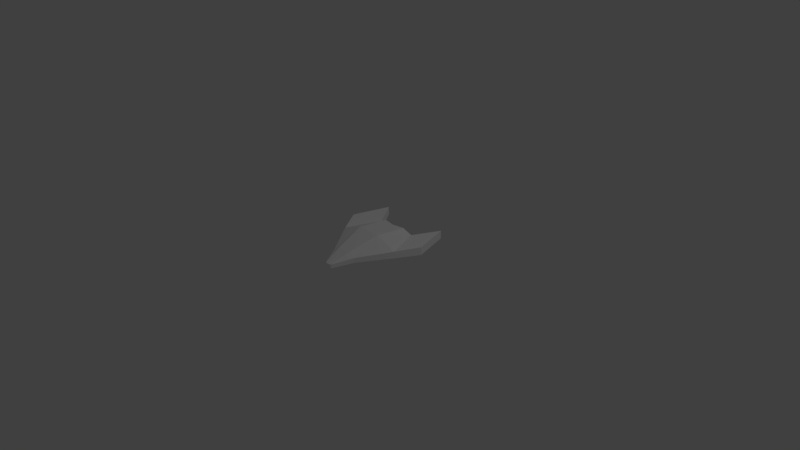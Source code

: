 # Source: ship.blend  (saved by Blender 2.78.0; exported with 4.5.12 LTS)
import bpy
from mathutils import Matrix  # noqa: F401  (used for matrix-valued properties, if any)

bpy.ops.wm.read_factory_settings(use_empty=True)
scene = bpy.context.scene
scene.name = 'Scene'

# ---- collections
col_collection_1 = bpy.data.collections.new('Collection 1'); scene.collection.children.link(col_collection_1)

# ---- materials (node trees are filled in below, after node groups)
mat_cube1_auv = bpy.data.materials.new('cube1_auv')
mat_cube1_auv.alpha_threshold = 0.0
mat_cube1_auv.use_transparent_shadow = False
mat_cube1_auv.diffuse_color = (1.0, 1.0, 1.0, 1.0)
mat_cube1_auv.roughness = 0.5

# ---- material node trees

# ---- world
world_world = bpy.data.worlds.new('World'); scene.world = world_world
world_world.color = (0.05088, 0.05088, 0.05088)
world_world.use_sun_shadow = False
world_world.sun_shadow_jitter_overblur = 0.0
world_world.cycles.sampling_method = 'MANUAL'

# ---- cameras
cam_camera = bpy.data.cameras.new('Camera')
cam_camera.clip_end = 100.0
cam_camera.lens = 35.0
cam_camera.sensor_width = 32.0
cam_camera.sensor_height = 18.0
cam_camera.ortho_scale = 7.314
cam_camera.dof.focus_distance = 0.0
cam_camera.dof.aperture_fstop = 128.0

# ---- lights
light_lamp = bpy.data.lights.new('Lamp', 'POINT')
light_lamp.transmission_factor = 0.0
light_lamp.cutoff_distance = 30.0
light_lamp.energy = 100.0
light_lamp.shadow_buffer_clip_start = 1.001
light_lamp.shadow_soft_size = 0.1
light_lamp.shadow_maximum_resolution = 0.006
light_lamp.use_absolute_resolution = True

# ---- meshes
me_cube1_cube1_auv = bpy.data.meshes.new('cube1_cube1_auv')
me_cube1_cube1_auv.from_pydata([(0.466, 0.1179, -7.451e-09), (0.4966, 0.1253, 0.8051), (0.2848, 0.07077, 0.4726), (0.1696, 0.01659, 0.4422), (0.1696, 0.01659, 2.608e-08), (0.09131, 0.06394, -0.4114), (0.1826, 0.0947, -0.4114), (0.1826, 0.1623, -0.4114), (0.466, 0.2097, -1.863e-08), (0.6476, 0.2355, 0.2991), (0.1696, 0.3281, -3.725e-09), (0.2848, 0.2097, 0.4726), (0.1696, 0.2806, 0.4422), (0.05344, 0.115, -0.6594), (0.05344, 0.06189, -0.6594), (0.04083, 0.115, -0.6736), (0.04083, 0.06189, -0.6736), (-5.972e-08, 0.115, -0.6831), (-5.972e-08, 0.0453, -0.6831), (-0.04083, 0.115, -0.6736), (-3.597e-08, 0.2098, -0.4114), (-3.597e-08, 0.04735, -0.4114), (-0.09131, 0.06394, -0.4114), (-0.04083, 0.06189, -0.6736), (3.6e-08, 0.2806, 0.4118), (-8.882e-16, 0.3281, 1.118e-08), (-0.1696, 0.01659, 0.4422), (3.6e-08, -9.537e-07, 0.4118), (-0.1696, 0.3281, 2.608e-08), (-0.1696, 0.2806, 0.4422), (0.0, -9.537e-07, 4.098e-08), (-0.1696, 0.01659, 5.588e-08), (0.6476, 0.1253, 0.2991), (0.4966, 0.2355, 0.8051), (0.09131, 0.2098, -0.4114), (-0.466, 0.1179, 7.078e-08), (-0.6476, 0.2355, 0.2991), (-0.466, 0.2097, 5.96e-08), (-0.4966, 0.1253, 0.8051), (-0.6476, 0.1253, 0.2991), (-0.2848, 0.07077, 0.4726), (-0.1826, 0.1623, -0.4114), (-0.1826, 0.0947, -0.4114), (-0.2848, 0.2097, 0.4726), (-0.05344, 0.115, -0.6594), (-0.05344, 0.06189, -0.6594), (-0.4966, 0.2355, 0.8051), (-0.09131, 0.2098, -0.4114)], [], [(0, 1, 2), (0, 3, 4), (0, 5, 6), (0, 7, 8), (8, 9, 0), (8, 7, 10), (2, 1, 11), (2, 3, 0), (11, 9, 8), (11, 3, 2), (11, 10, 12), (13, 7, 14), (14, 15, 13), (14, 5, 16), (14, 7, 6), (17, 15, 18), (17, 19, 20), (18, 15, 16), (18, 5, 21), (18, 19, 17), (18, 22, 23), (24, 3, 12), (24, 10, 25), (24, 26, 27), (24, 28, 29), (27, 3, 24), (27, 26, 30), (25, 28, 24), (30, 3, 27), (30, 5, 4), (30, 26, 31), (30, 22, 21), (32, 0, 9), (32, 1, 0), (9, 11, 33), (9, 1, 32), (33, 11, 1), (33, 1, 9), (16, 15, 14), (16, 5, 18), (15, 20, 34), (15, 7, 13), (12, 3, 11), (12, 10, 24), (10, 11, 8), (10, 20, 25), (10, 7, 34), (4, 3, 30), (4, 5, 0), (34, 20, 10), (34, 7, 15), (20, 15, 17), (20, 28, 25), (21, 5, 30), (21, 22, 18), (6, 5, 14), (6, 7, 0), (35, 36, 37), (35, 38, 39), (35, 26, 40), (35, 22, 31), (35, 41, 42), (37, 43, 28), (37, 36, 43), (37, 41, 35), (40, 38, 35), (40, 26, 43), (43, 38, 40), (43, 26, 29), (44, 19, 45), (44, 41, 19), (45, 19, 23), (45, 22, 42), (45, 41, 44), (39, 38, 36), (36, 35, 39), (36, 38, 46), (46, 43, 36), (38, 43, 46), (23, 19, 18), (23, 22, 45), (19, 41, 47), (29, 26, 24), (29, 28, 43), (28, 20, 47), (28, 41, 37), (31, 26, 35), (31, 22, 30), (47, 20, 19), (47, 41, 28), (42, 22, 35), (42, 41, 45)])
me_cube1_cube1_auv.polygons.foreach_set('use_smooth', [True] * 92)
_k = set([(0, 1), (0, 2), (0, 3), (0, 4), (0, 6), (0, 8), (0, 32), (1, 2), (1, 32), (1, 33), (2, 3), (2, 11), (3, 4), (3, 12), (3, 27), (4, 5), (4, 30), (5, 6), (5, 14), (5, 16), (5, 18), (5, 21), (5, 30), (6, 7), (6, 14), (7, 8), (7, 10), (7, 13), (7, 34), (8, 9), (8, 10), (8, 11), (9, 32), (9, 33), (10, 11), (10, 12), (10, 24), (10, 25), (10, 34), (11, 12), (11, 33), (12, 24), (13, 14), (13, 15), (14, 16), (15, 16), (15, 17), (15, 20), (15, 34), (16, 18), (17, 18), (17, 19), (17, 20), (18, 21), (18, 22), (18, 23), (19, 20), (19, 23), (19, 44), (19, 47), (20, 34), (20, 47), (21, 22), (21, 30), (22, 23), (22, 30), (22, 31), (22, 42), (22, 45), (23, 45), (24, 27), (24, 28), (24, 29), (25, 28), (26, 27), (26, 29), (26, 31), (26, 35), (26, 40), (27, 30), (28, 29), (28, 37), (28, 41), (28, 43), (28, 47), (29, 43), (30, 31), (31, 35), (35, 37), (35, 38), (35, 39), (35, 40), (35, 42), (36, 37), (36, 39), (36, 46), (37, 41), (37, 43), (38, 39), (38, 40), (38, 46), (40, 43), (41, 42), (41, 44), (41, 47), (42, 45), (43, 46), (44, 45)])
me_cube1_cube1_auv.attributes.new('sharp_edge', 'BOOLEAN', 'EDGE').data.foreach_set('value', [ (min(e.vertices), max(e.vertices)) in _k for e in me_cube1_cube1_auv.edges])
_uv = me_cube1_cube1_auv.uv_layers.new(name='UVMap')
_uv.uv.foreach_set('vector', [0.4142, 0.5452, 0.4102, 0.4927, 0.4263, 0.5145, 0.4142, 0.5452, 0.4363, 0.5168, 0.4357, 0.5454, 0.4142, 0.5452, 0.4389, 0.5725, 0.433, 0.5725, 0.193, 0.665, 0.2196, 0.8867, 0.1211, 0.6883, 0.1211, 0.6883, 0.07011, 0.5411, 0.193, 0.665, 0.2342, 0.6266, 0.307, 0.8357, 0.3718, 0.6565, 0.3572, 0.3282, 0.1877, 0.3762, 0.3524, 0.4205, 0.4263, 0.5145, 0.4363, 0.5168, 0.4142, 0.5452, 0.8402, 0.844, 1.0, 0.7682, 0.92, 0.6367, 0.3524, 0.4205, 0.4098, 0.287, 0.3572, 0.3282, 0.3636, 0.4345, 0.3718, 0.6565, 0.4133, 0.4699, 0.2815, 0.9746, 0.2196, 0.8867, 0.3295, 0.9612, 0.2793, 0.03329, 0.335, 0.05198, 0.3226, 0.05815, 0.439, 0.589, 0.4389, 0.5725, 0.4416, 0.5891, 0.3295, 0.9612, 0.2196, 0.8867, 0.3095, 0.8517, 0.3487, 0.04391, 0.335, 0.05198, 0.2978, 0.0, 0.3526, 0.9441, 0.3389, 0.936, 0.3875, 0.8409, 0.2978, 0.0, 0.335, 0.05198, 0.2911, 0.01823, 0.4445, 0.5889, 0.4389, 0.5725, 0.445, 0.5727, 0.2978, 0.0, 0.335, 0.05198, 0.3487, 0.04391, 0.4445, 0.5889, 0.4389, 0.5725, 0.4416, 0.5891, 0.4688, 0.4536, 0.4098, 0.287, 0.4018, 0.4438, 0.4851, 0.4938, 0.3718, 0.6565, 0.443, 0.6754, 0.5082, 0.4471, 0.4326, 0.2646, 0.5121, 0.2586, 0.4851, 0.4821, 0.3718, 0.6448, 0.4133, 0.4582, 0.481, 0.2854, 0.4098, 0.287, 0.4688, 0.4536, 0.4473, 0.519, 0.4363, 0.5168, 0.4467, 0.5458, 0.443, 0.6636, 0.3718, 0.6448, 0.4851, 0.4821, 0.4467, 0.5458, 0.4363, 0.5168, 0.4473, 0.519, 0.4467, 0.5458, 0.4389, 0.5725, 0.4357, 0.5454, 0.4467, 0.5458, 0.4363, 0.5168, 0.4357, 0.5454, 0.4467, 0.5458, 0.4389, 0.5725, 0.445, 0.5727, 0.1174, 0.5282, 0.193, 0.665, 0.07011, 0.5411, 0.4011, 0.5258, 0.4102, 0.4927, 0.4142, 0.5452, 1.0, 0.7682, 0.8402, 0.844, 0.9335, 0.9902, 0.07011, 0.5411, 0.05542, 0.3017, 0.1174, 0.5282, 0.1853, 0.4228, 0.3524, 0.4205, 0.1877, 0.3762, 0.008181, 0.3146, 0.05542, 0.3017, 0.07011, 0.5411, 0.2911, 0.01823, 0.335, 0.05198, 0.2793, 0.03329, 0.4416, 0.5891, 0.4389, 0.5725, 0.4445, 0.5889, 0.3389, 0.9477, 0.3875, 0.8526, 0.3505, 0.8411, 0.335, 0.05198, 0.3031, 0.164, 0.3226, 0.05815, 0.4018, 0.4438, 0.4098, 0.287, 0.3524, 0.4205, 0.4133, 0.4699, 0.3718, 0.6565, 0.4851, 0.4938, 0.3718, 0.6565, 0.3636, 0.4345, 0.2342, 0.6266, 0.3718, 0.6565, 0.3875, 0.8526, 0.443, 0.6754, 0.3718, 0.6565, 0.307, 0.8357, 0.3505, 0.8411, 0.4357, 0.5454, 0.4363, 0.5168, 0.4467, 0.5458, 0.4357, 0.5454, 0.4389, 0.5725, 0.4142, 0.5452, 0.3505, 0.8411, 0.3875, 0.8526, 0.3718, 0.6565, 0.3505, 0.8411, 0.307, 0.8357, 0.3389, 0.9477, 0.3875, 0.8526, 0.3389, 0.9477, 0.3526, 0.9558, 0.3875, 0.8409, 0.3718, 0.6448, 0.443, 0.6636, 0.445, 0.5727, 0.4389, 0.5725, 0.4467, 0.5458, 0.445, 0.5727, 0.4389, 0.5725, 0.4445, 0.5889, 0.433, 0.5725, 0.4389, 0.5725, 0.439, 0.589, 0.3095, 0.8517, 0.2196, 0.8867, 0.193, 0.665, 0.1635, 0.6739, 0.1628, 0.4994, 0.2309, 0.6396, 0.4142, 0.5452, 0.4102, 0.4927, 0.4011, 0.5258, 0.4142, 0.5452, 0.4363, 0.5168, 0.4263, 0.5145, 0.4142, 0.5452, 0.4389, 0.5725, 0.4357, 0.5454, 0.1635, 0.6739, 0.3015, 0.8495, 0.2131, 0.8883, 0.2342, 0.6149, 0.3636, 0.4228, 0.3718, 0.6448, 0.922, 0.6289, 1.002, 0.7604, 0.8422, 0.8362, 0.2309, 0.6396, 0.3015, 0.8495, 0.1635, 0.6739, 0.4263, 0.5145, 0.4102, 0.4927, 0.4142, 0.5452, 0.3763, 0.3136, 0.4326, 0.2646, 0.3764, 0.4169, 0.3764, 0.4169, 0.19, 0.3771, 0.3763, 0.3136, 0.3764, 0.4169, 0.4326, 0.2646, 0.4329, 0.44, 0.3226, 0.05815, 0.335, 0.05198, 0.2793, 0.03329, 0.3226, 0.05815, 0.3031, 0.164, 0.335, 0.05198, 0.2793, 0.03329, 0.335, 0.05198, 0.2911, 0.01823, 0.439, 0.589, 0.4389, 0.5725, 0.433, 0.5725, 0.2764, 0.9799, 0.3015, 0.8495, 0.3199, 0.9555, 0.1203, 0.5237, 0.003897, 0.3198, 0.1628, 0.4994, 0.1628, 0.4994, 0.1635, 0.6739, 0.1203, 0.5237, 0.1628, 0.4994, 0.003897, 0.3198, 0.04644, 0.2955, 0.9354, 0.9823, 0.8422, 0.8362, 1.002, 0.7604, 0.19, 0.3771, 0.3764, 0.4169, 0.19, 0.4291, 0.2911, 0.01823, 0.335, 0.05198, 0.2978, 0.0, 0.4416, 0.5891, 0.4389, 0.5725, 0.439, 0.589, 0.3389, 0.936, 0.307, 0.824, 0.3505, 0.8294, 0.4329, 0.44, 0.4326, 0.2646, 0.5082, 0.4471, 0.4133, 0.4582, 0.3718, 0.6448, 0.3636, 0.4228, 0.3718, 0.6448, 0.3875, 0.8409, 0.3505, 0.8294, 0.3718, 0.6448, 0.307, 0.824, 0.2342, 0.6149, 0.4357, 0.5454, 0.4363, 0.5168, 0.4142, 0.5452, 0.4357, 0.5454, 0.4389, 0.5725, 0.4467, 0.5458, 0.3505, 0.8294, 0.3875, 0.8409, 0.3389, 0.936, 0.3505, 0.8294, 0.307, 0.824, 0.3718, 0.6448, 0.433, 0.5725, 0.4389, 0.5725, 0.4142, 0.5452, 0.2131, 0.8883, 0.3015, 0.8495, 0.2764, 0.9799])
me_cube1_cube1_auv.materials.append(mat_cube1_auv)
me_cube1_cube1_auv.use_remesh_preserve_volume = False
me_cube1_cube1_auv.use_remesh_preserve_attributes = False
me_cube1_cube1_auv.use_mirror_vertex_groups = False
me_cube1_cube1_auv.update()
me_cube1_cube1_auv.normals_split_custom_set([tuple(v) for v in zip(*[iter([0.2502, -0.9682, -0.000644, 0.2502, -0.9682, -0.000644, 0.2502, -0.9682, -0.000644, 0.3235, -0.9462, 7.139e-09, 0.3235, -0.9462, 7.139e-09, 0.3235, -0.9462, 7.139e-09, 0.3158, -0.9343, -0.1651, 0.3186, -0.9329, -0.1677, 0.3148, -0.9349, -0.1641, 0.8235, 5.223e-07, -0.5673, 0.8235, -7.137e-07, -0.5673, 0.8235, 6.503e-07, -0.5673, 0.8548, -9.287e-07, -0.5189, 0.8548, -1.554e-07, -0.5189, 0.8548, -7.471e-07, -0.5189, 0.3487, 0.8731, -0.3407, 0.3487, 0.8731, -0.3407, 0.3487, 0.8731, -0.3407, -0.8434, 0.0, 0.5374, -0.8434, 0.0, 0.5374, -0.8434, 0.0, 0.5374, 0.4103, -0.9095, 0.06659, 0.4103, -0.9095, 0.06659, 0.4103, -0.9095, 0.06659, -0.08621, 0.9958, -0.03213, -0.08316, 0.9962, -0.02568, -0.08675, 0.9957, -0.03327, -0.2556, 8.74e-08, 0.9668, -0.2556, 5.725e-08, 0.9668, -0.2556, 0.0, 0.9668, 0.5043, 0.8586, 0.09223, 0.5043, 0.8586, 0.09223, 0.5043, 0.8586, 0.09223, 0.8869, 0.0, -0.4619, 0.8869, -1.587e-07, -0.4619, 0.8869, -2.847e-08, -0.4619, 0.7459, 0.0, -0.666, 0.7459, 0.0, -0.666, 0.7459, 0.0, -0.666, -0.01116, -0.9999, 0.009967, -0.01116, -0.9999, 0.009967, -0.01116, -0.9999, 0.009967, 0.8869, -2.847e-08, -0.4619, 0.8869, -1.587e-07, -0.4619, 0.8869, -1.816e-07, -0.4619, 0.2284, 0.0, -0.9736, 0.2284, 0.0, -0.9736, 0.2284, 0.0, -0.9736, -0.07708, 0.9413, -0.3286, -0.07708, 0.9413, -0.3286, -0.07708, 0.9413, -0.3286, 0.2284, 0.0, -0.9736, 0.2284, 0.0, -0.9736, 0.2284, 0.0, -0.9736, 0.1788, -0.9839, 0.007424, 0.1788, -0.9839, 0.007424, 0.1788, -0.9839, 0.007424, -0.2284, 0.0, -0.9736, -0.2284, 0.0, -0.9736, -0.2284, 0.0, -0.9736, -0.3892, -0.9187, -0.06775, -0.3892, -0.9187, -0.06775, -0.3892, -0.9187, -0.06775, -0.1766, 6.927e-08, 0.9843, -0.1766, 3.804e-08, 0.9843, -0.1766, 1.096e-07, 0.9843, 1.325e-08, 0.9934, 0.1146, 0.0, 0.9934, 0.1146, 1.325e-08, 0.9934, 0.1146, 0.1766, 7.114e-08, 0.9843, 0.1766, 3.907e-08, 0.9843, 0.1766, 0.0, 0.9843, 0.01916, 0.9941, 0.1068, 0.01916, 0.9941, 0.1068, 0.01916, 0.9941, 0.1068, -0.1766, 0.0, 0.9843, -0.1766, 3.804e-08, 0.9843, -0.1766, 6.927e-08, 0.9843, -0.09736, -0.9952, 6.636e-09, -0.09736, -0.9952, 6.717e-09, -0.09736, -0.9952, 6.871e-09, 1.325e-08, 0.9934, 0.1146, 2.649e-08, 0.9934, 0.1146, 1.325e-08, 0.9934, 0.1146, 0.09736, -0.9952, -6.286e-09, 0.09736, -0.9952, -6.515e-09, 0.09736, -0.9952, -6.636e-09, 0.09651, -0.9866, -0.1319, 0.09651, -0.9866, -0.1319, 0.09651, -0.9866, -0.1319, -0.09736, -0.9952, 6.871e-09, -0.09736, -0.9952, 6.717e-09, -0.09736, -0.9952, 6.943e-09, -0.1776, -0.9776, -0.1125, -0.1776, -0.9776, -0.1125, -0.1776, -0.9776, -0.1125, 0.8548, 0.0, -0.5189, 0.8548, -7.471e-07, -0.5189, 0.8548, -1.554e-07, -0.5189, 0.02722, -0.9996, 0.008117, 0.02722, -0.9996, 0.008117, 0.02722, -0.9996, 0.008117, -0.08316, 0.9962, -0.02568, -0.08621, 0.9958, -0.03213, -0.08267, 0.9963, -0.02466, 0.9583, 0.0, 0.2858, 0.9583, 0.0, 0.2858, 0.9583, 0.0, 0.2858, -0.8434, 0.0, 0.5374, -0.8434, 0.0, 0.5374, -0.8434, 0.0, 0.5374, 0.9583, 0.0, 0.2858, 0.9583, 0.0, 0.2858, 0.9583, 0.0, 0.2858, 0.7459, 0.0, -0.666, 0.7459, 0.0, -0.666, 0.7459, 0.0, -0.666, 0.3892, -0.9187, -0.06775, 0.3892, -0.9187, -0.06775, 0.3892, -0.9187, -0.06775, 0.0, 0.9403, -0.3403, 0.0, 0.9403, -0.3403, 0.0, 0.9403, -0.3403, 0.423, 0.8237, -0.3776, 0.424, 0.823, -0.378, 0.4228, 0.8239, -0.3775, -0.2556, 1.185e-07, 0.9668, -0.2556, 5.725e-08, 0.9668, -0.2556, 8.74e-08, 0.9668, -0.01916, 0.9941, 0.1068, -0.01916, 0.9941, 0.1068, -0.01916, 0.9941, 0.1068, 0.3672, 0.9194, 0.1408, 0.3672, 0.9194, 0.1408, 0.3672, 0.9194, 0.1408, 0.0, 0.9611, -0.2763, -6.161e-09, 0.9611, -0.2763, -2.565e-08, 0.9611, -0.2763, 0.4366, 0.8392, -0.3243, 0.4366, 0.8392, -0.3243, 0.4366, 0.8392, -0.3243, 0.09736, -0.9952, -6.179e-09, 0.09736, -0.9952, -6.515e-09, 0.09736, -0.9952, -6.286e-09, 0.3189, -0.9328, -0.1681, 0.3186, -0.9329, -0.1677, 0.3158, -0.9343, -0.1651, 0.0, 0.9611, -0.2763, -6.161e-09, 0.9611, -0.2763, 0.0, 0.9611, -0.2763, 0.427, 0.8209, -0.3792, 0.424, 0.823, -0.378, 0.423, 0.8237, -0.3776, 0.07708, 0.9413, -0.3286, 0.07708, 0.9413, -0.3286, 0.07708, 0.9413, -0.3286, -6.161e-09, 0.9611, -0.2763, -4.406e-08, 0.9611, -0.2763, -2.565e-08, 0.9611, -0.2763, 0.1776, -0.9776, -0.1125, 0.1776, -0.9776, -0.1125, 0.1776, -0.9776, -0.1125, -0.1788, -0.9839, 0.007424, -0.1788, -0.9839, 0.007424, -0.1788, -0.9839, 0.007424, 0.3189, -0.9469, -0.04087, 0.3189, -0.9469, -0.04087, 0.3189, -0.9469, -0.04087, 0.8235, -8.822e-07, -0.5673, 0.8235, -7.137e-07, -0.5673, 0.8235, 5.223e-07, -0.5673, -0.8548, 0.0, -0.5189, -0.8548, 0.0, -0.5189, -0.8548, 0.0, -0.5189, -0.02722, -0.9996, 0.008117, -0.02722, -0.9996, 0.008117, -0.02722, -0.9996, 0.008117, -0.4103, -0.9095, 0.06659, -0.4103, -0.9095, 0.06659, -0.4103, -0.9095, 0.06659, -0.3158, -0.9343, -0.1651, -0.3186, -0.9329, -0.1677, -0.3189, -0.9328, -0.1681, -0.8235, 0.0, -0.5673, -0.8235, 0.0, -0.5673, -0.8235, 0.0, -0.5673, -0.3672, 0.9194, 0.1408, -0.3672, 0.9194, 0.1408, -0.3672, 0.9194, 0.1408, 0.08675, 0.9957, -0.03327, 0.08316, 0.9962, -0.02568, 0.08621, 0.9958, -0.03213, -0.8235, 0.0, -0.5673, -0.8235, 0.0, -0.5673, -0.8235, 0.0, -0.5673, -0.2502, -0.9682, -0.000644, -0.2502, -0.9682, -0.000644, -0.2502, -0.9682, -0.000644, 0.2556, 0.0, 0.9668, 0.2556, 4.501e-08, 0.9668, 0.2556, 6.872e-08, 0.9668, 0.8434, 0.0, 0.5374, 0.8434, 0.0, 0.5374, 0.8434, 0.0, 0.5374, 0.2556, 6.872e-08, 0.9668, 0.2556, 4.501e-08, 0.9668, 0.2556, 9.314e-08, 0.9668, -0.7459, 0.0, -0.666, -0.7459, 0.0, -0.666, -0.7459, 0.0, -0.666, -0.4228, 0.8239, -0.3775, -0.424, 0.823, -0.378, -0.423, 0.8237, -0.3776, -0.7459, 0.0, -0.666, -0.7459, 0.0, -0.666, -0.7459, 0.0, -0.666, -0.3189, -0.9469, -0.04087, -0.3189, -0.9469, -0.04087, -0.3189, -0.9469, -0.04087, -0.8869, 0.0, -0.4619, -0.8869, 0.0, -0.4619, -0.8869, 0.0, -0.4619, -0.9583, 0.0, 0.2858, -0.9583, 0.0, 0.2858, -0.9583, 0.0, 0.2858, -0.8548, 0.0, -0.5189, -0.8548, 0.0, -0.5189, -0.8548, 0.0, -0.5189, -0.9583, 0.0, 0.2858, -0.9583, 0.0, 0.2858, -0.9583, 0.0, 0.2858, 0.08267, 0.9963, -0.02466, 0.08621, 0.9958, -0.03213, 0.08316, 0.9962, -0.02568, 0.8434, 0.0, 0.5374, 0.8434, 0.0, 0.5374, 0.8434, 0.0, 0.5374, -0.2284, 0.0, -0.9736, -0.2284, 0.0, -0.9736, -0.2284, 0.0, -0.9736, 0.01116, -0.9999, 0.009967, 0.01116, -0.9999, 0.009967, 0.01116, -0.9999, 0.009967, -0.423, 0.8237, -0.3776, -0.424, 0.823, -0.378, -0.427, 0.8209, -0.3792, 0.1766, 1.126e-07, 0.9843, 0.1766, 3.907e-08, 0.9843, 0.1766, 7.114e-08, 0.9843, -0.5043, 0.8586, 0.09223, -0.5043, 0.8586, 0.09223, -0.5043, 0.8586, 0.09223, -4.406e-08, 0.9611, -0.2763, -6.161e-09, 0.9611, -0.2763, 0.0, 0.9611, -0.2763, -0.3487, 0.8731, -0.3407, -0.3487, 0.8731, -0.3407, -0.3487, 0.8731, -0.3407, -0.3235, -0.9462, 8.067e-08, -0.3235, -0.9462, 8.067e-08, -0.3235, -0.9462, 8.067e-08, -0.09651, -0.9866, -0.1319, -0.09651, -0.9866, -0.1319, -0.09651, -0.9866, -0.1319, 0.0, 0.9403, -0.3403, 0.0, 0.9403, -0.3403, 0.0, 0.9403, -0.3403, -0.4366, 0.8392, -0.3243, -0.4366, 0.8392, -0.3243, -0.4366, 0.8392, -0.3243, -0.3148, -0.9349, -0.1641, -0.3186, -0.9329, -0.1677, -0.3158, -0.9343, -0.1651, -0.8869, 0.0, -0.4619, -0.8869, 0.0, -0.4619, -0.8869, 0.0, -0.4619])] * 3)])

# ---- objects
ob_lamp = bpy.data.objects.new('Lamp', light_lamp)
ob_camera = bpy.data.objects.new('Camera', cam_camera)
ob_ship = bpy.data.objects.new('ship', me_cube1_cube1_auv)

# ---- transforms, parenting, visibility, modifiers, constraints
ob_lamp.location = (4.076, 1.005, 5.904)
ob_lamp.rotation_euler = (0.6503, 0.05522, 1.866)
ob_lamp.lock_rotations_4d = False
ob_lamp.empty_display_type = 'ARROWS'
ob_lamp.color = (0.0, 0.0, 0.0, 0.0)
ob_lamp.lineart.crease_threshold = 0.0
ob_camera.location = (7.481, -6.508, 5.344)
ob_camera.rotation_euler = (1.109, 0.0, 0.8149)
ob_camera.lock_rotations_4d = False
ob_camera.empty_display_type = 'ARROWS'
ob_camera.color = (0.0, 0.0, 0.0, 0.0)
ob_camera.display_type = 'WIRE'
ob_camera.lineart.crease_threshold = 0.0
ob_ship.location = (0.0, 0.0, 0.0)
ob_ship.rotation_euler = (1.571, 0.0, 3.142)
ob_ship.lineart.crease_threshold = 0.0

# ---- collection membership
col_collection_1.objects.link(ob_lamp)
col_collection_1.objects.link(ob_camera)
col_collection_1.objects.link(ob_ship)

# ---- scene / render settings (as saved in the file)
scene.camera = ob_camera
scene.frame_start = 1; scene.frame_end = 250; scene.frame_set(1)
scene.render.engine = 'BLENDER_EEVEE_NEXT'
scene.render.resolution_percentage = 50
scene.render.dither_intensity = 0.0
scene.cycles.use_denoising = False
scene.cycles.samples = 128
scene.cycles.sampling_pattern = 'TABULATED_SOBOL'
scene.cycles.light_sampling_threshold = 0.0
scene.cycles.use_adaptive_sampling = False
scene.cycles.use_light_tree = False
scene.cycles.blur_glossy = 0.0
scene.cycles.sample_clamp_indirect = 0.0
scene.view_settings.view_transform = 'Standard'
bpy.context.view_layer.update()
